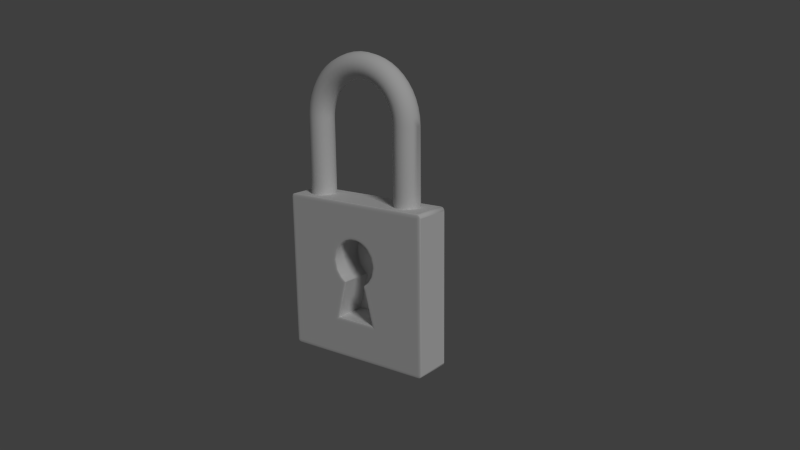 # Source: joelle.blend  (saved by Blender 2.75.0; exported with 4.5.12 LTS)
import bpy
from mathutils import Matrix  # noqa: F401  (used for matrix-valued properties, if any)

bpy.ops.wm.read_factory_settings(use_empty=True)
scene = bpy.context.scene
scene.name = 'Scene'

# ---- collections
col_collection_1 = bpy.data.collections.new('Collection 1'); scene.collection.children.link(col_collection_1)

# ---- materials (node trees are filled in below, after node groups)
mat_material_003 = bpy.data.materials.new('Material.003')
mat_material_003.alpha_threshold = 0.0
mat_material_003.use_transparent_shadow = False
mat_material_003.roughness = 0.5
mat_material_003.specular_intensity = 0.0
mat_material_002 = bpy.data.materials.new('Material.002')
mat_material_002.alpha_threshold = 0.0
mat_material_002.use_transparent_shadow = False
mat_material_002.roughness = 0.5

# ---- material node trees

# ---- world
world_world_001 = bpy.data.worlds.new('World.001'); scene.world = world_world_001
world_world_001.use_sun_shadow = False
world_world_001.sun_shadow_jitter_overblur = 0.0
world_world_001.cycles.sampling_method = 'MANUAL'
world_world_001.cycles.sample_map_resolution = 256

# ---- cameras
cam_camera = bpy.data.cameras.new('Camera')
cam_camera.clip_end = 100.0
cam_camera.lens = 35.0
cam_camera.sensor_width = 32.0
cam_camera.sensor_height = 18.0
cam_camera.ortho_scale = 7.314
cam_camera.dof.focus_distance = 0.0
cam_camera.dof.aperture_fstop = 128.0

# ---- lights
light_sun = bpy.data.lights.new('Sun', 'SUN')
light_sun.transmission_factor = 0.0
light_sun.angle = 0.1993
light_sun.energy = 1.0
light_sun.shadow_buffer_clip_start = 0.5
light_sun.shadow_soft_size = 0.1
light_sun.shadow_cascade_max_distance = 1000.0
light_sun.cycles.use_multiple_importance_sampling = False

# ---- meshes
me_torus = bpy.data.meshes.new('Torus')
me_torus.from_pydata([(1.25, 0.0, 0.0), (1.217, 0.0, 0.125), (1.125, 0.0, 0.2165), (1.0, 0.0, 0.25), (0.875, 0.0, 0.2165), (0.7835, 0.0, 0.125), (0.75, 0.0, 3.062e-17), (0.7835, 0.0, -0.125), (0.875, 0.0, -0.2165), (1.0, 0.0, -0.25), (1.125, 0.0, -0.2165), (1.217, 0.0, -0.125), (1.239, 0.1632, 0.0), (1.206, 0.1588, 0.125), (1.115, 0.1468, 0.2165), (0.9914, 0.1305, 0.25), (0.8675, 0.1142, 0.2165), (0.7768, 0.1023, 0.125), (0.7436, 0.09789, 3.062e-17), (0.7768, 0.1023, -0.125), (0.8675, 0.1142, -0.2165), (0.9914, 0.1305, -0.25), (1.115, 0.1468, -0.2165), (1.206, 0.1588, -0.125), (1.207, 0.3235, 0.0), (1.175, 0.3149, 0.125), (1.087, 0.2912, 0.2165), (0.9659, 0.2588, 0.25), (0.8452, 0.2265, 0.2165), (0.7568, 0.2028, 0.125), (0.7244, 0.1941, 3.062e-17), (0.7568, 0.2028, -0.125), (0.8452, 0.2265, -0.2165), (0.9659, 0.2588, -0.25), (1.087, 0.2912, -0.2165), (1.175, 0.3149, -0.125), (1.155, 0.4784, 0.0), (1.124, 0.4655, 0.125), (1.039, 0.4305, 0.2165), (0.9239, 0.3827, 0.25), (0.8084, 0.3348, 0.2165), (0.7239, 0.2998, 0.125), (0.6929, 0.287, 3.062e-17), (0.7239, 0.2998, -0.125), (0.8084, 0.3348, -0.2165), (0.9239, 0.3827, -0.25), (1.039, 0.4305, -0.2165), (1.124, 0.4655, -0.125), (1.083, 0.625, 0.0), (1.054, 0.6083, 0.125), (0.9743, 0.5625, 0.2165), (0.866, 0.5, 0.25), (0.7578, 0.4375, 0.2165), (0.6785, 0.3917, 0.125), (0.6495, 0.375, 3.062e-17), (0.6785, 0.3917, -0.125), (0.7578, 0.4375, -0.2165), (0.866, 0.5, -0.25), (0.9743, 0.5625, -0.2165), (1.054, 0.6083, -0.125), (0.9917, 0.761, 0.0), (0.9651, 0.7406, 0.125), (0.8925, 0.6849, 0.2165), (0.7934, 0.6088, 0.25), (0.6942, 0.5327, 0.2165), (0.6216, 0.477, 0.125), (0.595, 0.4566, 3.062e-17), (0.6216, 0.477, -0.125), (0.6942, 0.5327, -0.2165), (0.7934, 0.6088, -0.25), (0.8925, 0.6849, -0.2165), (0.9651, 0.7406, -0.125), (0.8839, 0.8839, 0.0), (0.8602, 0.8602, 0.125), (0.7955, 0.7955, 0.2165), (0.7071, 0.7071, 0.25), (0.6187, 0.6187, 0.2165), (0.554, 0.554, 0.125), (0.5303, 0.5303, 3.062e-17), (0.554, 0.554, -0.125), (0.6187, 0.6187, -0.2165), (0.7071, 0.7071, -0.25), (0.7955, 0.7955, -0.2165), (0.8602, 0.8602, -0.125), (0.761, 0.9917, 0.0), (0.7406, 0.9651, 0.125), (0.6849, 0.8925, 0.2165), (0.6088, 0.7934, 0.25), (0.5327, 0.6942, 0.2165), (0.477, 0.6216, 0.125), (0.4566, 0.595, 3.062e-17), (0.477, 0.6216, -0.125), (0.5327, 0.6942, -0.2165), (0.6088, 0.7934, -0.25), (0.6849, 0.8925, -0.2165), (0.7406, 0.9651, -0.125), (0.625, 1.083, 0.0), (0.6083, 1.054, 0.125), (0.5625, 0.9743, 0.2165), (0.5, 0.866, 0.25), (0.4375, 0.7578, 0.2165), (0.3917, 0.6785, 0.125), (0.375, 0.6495, 3.062e-17), (0.3917, 0.6785, -0.125), (0.4375, 0.7578, -0.2165), (0.5, 0.866, -0.25), (0.5625, 0.9743, -0.2165), (0.6083, 1.054, -0.125), (0.4784, 1.155, 0.0), (0.4655, 1.124, 0.125), (0.4305, 1.039, 0.2165), (0.3827, 0.9239, 0.25), (0.3348, 0.8084, 0.2165), (0.2998, 0.7239, 0.125), (0.287, 0.6929, 3.062e-17), (0.2998, 0.7239, -0.125), (0.3348, 0.8084, -0.2165), (0.3827, 0.9239, -0.25), (0.4305, 1.039, -0.2165), (0.4655, 1.124, -0.125), (0.3235, 1.207, 0.0), (0.3149, 1.175, 0.125), (0.2912, 1.087, 0.2165), (0.2588, 0.9659, 0.25), (0.2265, 0.8452, 0.2165), (0.2028, 0.7568, 0.125), (0.1941, 0.7244, 3.062e-17), (0.2028, 0.7568, -0.125), (0.2265, 0.8452, -0.2165), (0.2588, 0.9659, -0.25), (0.2912, 1.087, -0.2165), (0.3149, 1.175, -0.125), (0.1632, 1.239, 0.0), (0.1588, 1.206, 0.125), (0.1468, 1.115, 0.2165), (0.1305, 0.9914, 0.25), (0.1142, 0.8675, 0.2165), (0.1023, 0.7768, 0.125), (0.09789, 0.7436, 3.062e-17), (0.1023, 0.7768, -0.125), (0.1142, 0.8675, -0.2165), (0.1305, 0.9914, -0.25), (0.1468, 1.115, -0.2165), (0.1588, 1.206, -0.125), (5.96e-08, 1.25, 0.0), (1.192e-07, 1.217, 0.125), (1.192e-07, 1.125, 0.2165), (8.941e-08, 1.0, 0.25), (8.941e-08, 0.875, 0.2165), (5.96e-08, 0.7835, 0.125), (8.941e-08, 0.75, 3.062e-17), (5.96e-08, 0.7835, -0.125), (8.941e-08, 0.875, -0.2165), (8.941e-08, 1.0, -0.25), (1.192e-07, 1.125, -0.2165), (1.192e-07, 1.217, -0.125), (-0.1632, 1.239, 0.0), (-0.1588, 1.206, 0.125), (-0.1468, 1.115, 0.2165), (-0.1305, 0.9914, 0.25), (-0.1142, 0.8675, 0.2165), (-0.1023, 0.7768, 0.125), (-0.09789, 0.7436, 3.062e-17), (-0.1023, 0.7768, -0.125), (-0.1142, 0.8675, -0.2165), (-0.1305, 0.9914, -0.25), (-0.1468, 1.115, -0.2165), (-0.1588, 1.206, -0.125), (-0.3235, 1.207, 0.0), (-0.3149, 1.175, 0.125), (-0.2912, 1.087, 0.2165), (-0.2588, 0.9659, 0.25), (-0.2265, 0.8452, 0.2165), (-0.2028, 0.7568, 0.125), (-0.1941, 0.7244, 3.062e-17), (-0.2028, 0.7568, -0.125), (-0.2265, 0.8452, -0.2165), (-0.2588, 0.9659, -0.25), (-0.2912, 1.087, -0.2165), (-0.3149, 1.175, -0.125), (-0.4784, 1.155, 0.0), (-0.4655, 1.124, 0.125), (-0.4305, 1.039, 0.2165), (-0.3827, 0.9239, 0.25), (-0.3348, 0.8084, 0.2165), (-0.2998, 0.7239, 0.125), (-0.287, 0.6929, 3.062e-17), (-0.2998, 0.7239, -0.125), (-0.3348, 0.8084, -0.2165), (-0.3827, 0.9239, -0.25), (-0.4305, 1.039, -0.2165), (-0.4655, 1.124, -0.125), (-0.625, 1.083, 0.0), (-0.6083, 1.054, 0.125), (-0.5625, 0.9743, 0.2165), (-0.5, 0.866, 0.25), (-0.4375, 0.7578, 0.2165), (-0.3917, 0.6785, 0.125), (-0.375, 0.6495, 3.062e-17), (-0.3917, 0.6785, -0.125), (-0.4375, 0.7578, -0.2165), (-0.5, 0.866, -0.25), (-0.5625, 0.9743, -0.2165), (-0.6083, 1.054, -0.125), (-0.761, 0.9917, 0.0), (-0.7406, 0.9651, 0.125), (-0.6849, 0.8925, 0.2165), (-0.6088, 0.7934, 0.25), (-0.5327, 0.6942, 0.2165), (-0.477, 0.6216, 0.125), (-0.4566, 0.595, 3.062e-17), (-0.477, 0.6216, -0.125), (-0.5327, 0.6942, -0.2165), (-0.6088, 0.7934, -0.25), (-0.6849, 0.8925, -0.2165), (-0.7406, 0.9651, -0.125), (-0.8839, 0.8839, 0.0), (-0.8602, 0.8602, 0.125), (-0.7955, 0.7955, 0.2165), (-0.7071, 0.7071, 0.25), (-0.6187, 0.6187, 0.2165), (-0.554, 0.554, 0.125), (-0.5303, 0.5303, 3.062e-17), (-0.554, 0.554, -0.125), (-0.6187, 0.6187, -0.2165), (-0.7071, 0.7071, -0.25), (-0.7955, 0.7955, -0.2165), (-0.8602, 0.8602, -0.125), (-0.9917, 0.761, 0.0), (-0.9651, 0.7406, 0.125), (-0.8925, 0.6849, 0.2165), (-0.7934, 0.6088, 0.25), (-0.6942, 0.5327, 0.2165), (-0.6216, 0.477, 0.125), (-0.595, 0.4566, 3.062e-17), (-0.6216, 0.477, -0.125), (-0.6942, 0.5327, -0.2165), (-0.7934, 0.6088, -0.25), (-0.8925, 0.6849, -0.2165), (-0.9651, 0.7406, -0.125), (-1.083, 0.625, 0.0), (-1.054, 0.6083, 0.125), (-0.9743, 0.5625, 0.2165), (-0.866, 0.5, 0.25), (-0.7578, 0.4375, 0.2165), (-0.6785, 0.3917, 0.125), (-0.6495, 0.375, 3.062e-17), (-0.6785, 0.3917, -0.125), (-0.7578, 0.4375, -0.2165), (-0.866, 0.5, -0.25), (-0.9743, 0.5625, -0.2165), (-1.054, 0.6083, -0.125), (-1.155, 0.4784, 0.0), (-1.124, 0.4655, 0.125), (-1.039, 0.4305, 0.2165), (-0.9239, 0.3827, 0.25), (-0.8084, 0.3348, 0.2165), (-0.7239, 0.2998, 0.125), (-0.6929, 0.287, 3.062e-17), (-0.7239, 0.2998, -0.125), (-0.8084, 0.3348, -0.2165), (-0.9239, 0.3827, -0.25), (-1.039, 0.4305, -0.2165), (-1.124, 0.4655, -0.125), (-1.207, 0.3235, 0.0), (-1.175, 0.3149, 0.125), (-1.087, 0.2912, 0.2165), (-0.9659, 0.2588, 0.25), (-0.8452, 0.2265, 0.2165), (-0.7568, 0.2028, 0.125), (-0.7244, 0.1941, 3.062e-17), (-0.7568, 0.2028, -0.125), (-0.8452, 0.2265, -0.2165), (-0.9659, 0.2588, -0.25), (-1.087, 0.2912, -0.2165), (-1.175, 0.3149, -0.125), (-1.239, 0.1632, 0.0), (-1.206, 0.1588, 0.125), (-1.115, 0.1468, 0.2165), (-0.9914, 0.1305, 0.25), (-0.8675, 0.1142, 0.2165), (-0.7768, 0.1023, 0.125), (-0.7436, 0.09789, 3.062e-17), (-0.7768, 0.1023, -0.125), (-0.8675, 0.1142, -0.2165), (-0.9914, 0.1305, -0.25), (-1.115, 0.1468, -0.2165), (-1.206, 0.1588, -0.125), (-1.25, 1.093e-07, 0.0), (-1.217, 1.064e-07, 0.125), (-1.125, 9.835e-08, 0.2165), (-1.0, 8.742e-08, 0.25), (-0.875, 7.649e-08, 0.2165), (-0.7835, 6.85e-08, 0.125), (-0.75, 6.557e-08, 3.062e-17), (-0.7835, 6.85e-08, -0.125), (-0.875, 7.649e-08, -0.2165), (-1.0, 8.742e-08, -0.25), (-1.125, 9.835e-08, -0.2165), (-1.217, 1.064e-07, -0.125), (1.25, -1.888, 8.252e-08), (1.217, -1.888, 0.125), (1.125, -1.888, 0.2165), (1.0, -1.888, 0.25), (0.875, -1.888, 0.2165), (0.7835, -1.888, 0.125), (0.75, -1.888, 8.252e-08), (0.7835, -1.888, -0.125), (0.875, -1.888, -0.2165), (1.0, -1.888, -0.25), (1.125, -1.888, -0.2165), (1.217, -1.888, -0.125), (-1.239, -1.725, 8.252e-08), (-1.25, -1.888, 8.252e-08), (-1.217, -1.888, 0.125), (-1.125, -1.888, 0.2165), (-1.0, -1.888, 0.25), (-0.875, -1.888, 0.2165), (-0.7835, -1.888, 0.125), (-0.75, -1.888, 8.252e-08), (-0.7835, -1.888, -0.125), (-0.875, -1.888, -0.2165), (-1.0, -1.888, -0.25), (-1.125, -1.888, -0.2165), (-1.217, -1.888, -0.125)], [], [(0, 12, 13, 1), (1, 13, 14, 2), (2, 14, 15, 3), (3, 15, 16, 4), (4, 16, 17, 5), (5, 17, 18, 6), (6, 18, 19, 7), (7, 19, 20, 8), (8, 20, 21, 9), (9, 21, 22, 10), (10, 22, 23, 11), (0, 11, 23, 12), (12, 24, 25, 13), (13, 25, 26, 14), (14, 26, 27, 15), (15, 27, 28, 16), (16, 28, 29, 17), (17, 29, 30, 18), (18, 30, 31, 19), (19, 31, 32, 20), (20, 32, 33, 21), (21, 33, 34, 22), (22, 34, 35, 23), (23, 35, 24, 12), (24, 36, 37, 25), (25, 37, 38, 26), (26, 38, 39, 27), (27, 39, 40, 28), (28, 40, 41, 29), (29, 41, 42, 30), (30, 42, 43, 31), (31, 43, 44, 32), (32, 44, 45, 33), (33, 45, 46, 34), (34, 46, 47, 35), (35, 47, 36, 24), (36, 48, 49, 37), (37, 49, 50, 38), (38, 50, 51, 39), (39, 51, 52, 40), (40, 52, 53, 41), (41, 53, 54, 42), (42, 54, 55, 43), (43, 55, 56, 44), (44, 56, 57, 45), (45, 57, 58, 46), (46, 58, 59, 47), (47, 59, 48, 36), (48, 60, 61, 49), (49, 61, 62, 50), (50, 62, 63, 51), (51, 63, 64, 52), (52, 64, 65, 53), (53, 65, 66, 54), (54, 66, 67, 55), (55, 67, 68, 56), (56, 68, 69, 57), (57, 69, 70, 58), (58, 70, 71, 59), (59, 71, 60, 48), (60, 72, 73, 61), (61, 73, 74, 62), (62, 74, 75, 63), (63, 75, 76, 64), (64, 76, 77, 65), (65, 77, 78, 66), (66, 78, 79, 67), (67, 79, 80, 68), (68, 80, 81, 69), (69, 81, 82, 70), (70, 82, 83, 71), (71, 83, 72, 60), (72, 84, 85, 73), (73, 85, 86, 74), (74, 86, 87, 75), (75, 87, 88, 76), (76, 88, 89, 77), (77, 89, 90, 78), (78, 90, 91, 79), (79, 91, 92, 80), (80, 92, 93, 81), (81, 93, 94, 82), (82, 94, 95, 83), (83, 95, 84, 72), (84, 96, 97, 85), (85, 97, 98, 86), (86, 98, 99, 87), (87, 99, 100, 88), (88, 100, 101, 89), (89, 101, 102, 90), (90, 102, 103, 91), (91, 103, 104, 92), (92, 104, 105, 93), (93, 105, 106, 94), (94, 106, 107, 95), (95, 107, 96, 84), (96, 108, 109, 97), (97, 109, 110, 98), (98, 110, 111, 99), (99, 111, 112, 100), (100, 112, 113, 101), (101, 113, 114, 102), (102, 114, 115, 103), (103, 115, 116, 104), (104, 116, 117, 105), (105, 117, 118, 106), (106, 118, 119, 107), (107, 119, 108, 96), (108, 120, 121, 109), (109, 121, 122, 110), (110, 122, 123, 111), (111, 123, 124, 112), (112, 124, 125, 113), (113, 125, 126, 114), (114, 126, 127, 115), (115, 127, 128, 116), (116, 128, 129, 117), (117, 129, 130, 118), (118, 130, 131, 119), (119, 131, 120, 108), (120, 132, 133, 121), (121, 133, 134, 122), (122, 134, 135, 123), (123, 135, 136, 124), (124, 136, 137, 125), (125, 137, 138, 126), (126, 138, 139, 127), (127, 139, 140, 128), (128, 140, 141, 129), (129, 141, 142, 130), (130, 142, 143, 131), (131, 143, 132, 120), (132, 144, 145, 133), (133, 145, 146, 134), (134, 146, 147, 135), (135, 147, 148, 136), (136, 148, 149, 137), (137, 149, 150, 138), (138, 150, 151, 139), (139, 151, 152, 140), (140, 152, 153, 141), (141, 153, 154, 142), (142, 154, 155, 143), (143, 155, 144, 132), (144, 156, 157, 145), (145, 157, 158, 146), (146, 158, 159, 147), (147, 159, 160, 148), (148, 160, 161, 149), (149, 161, 162, 150), (150, 162, 163, 151), (151, 163, 164, 152), (152, 164, 165, 153), (153, 165, 166, 154), (154, 166, 167, 155), (155, 167, 156, 144), (156, 168, 169, 157), (157, 169, 170, 158), (158, 170, 171, 159), (159, 171, 172, 160), (160, 172, 173, 161), (161, 173, 174, 162), (162, 174, 175, 163), (163, 175, 176, 164), (164, 176, 177, 165), (165, 177, 178, 166), (166, 178, 179, 167), (167, 179, 168, 156), (168, 180, 181, 169), (169, 181, 182, 170), (170, 182, 183, 171), (171, 183, 184, 172), (172, 184, 185, 173), (173, 185, 186, 174), (174, 186, 187, 175), (175, 187, 188, 176), (176, 188, 189, 177), (177, 189, 190, 178), (178, 190, 191, 179), (179, 191, 180, 168), (180, 192, 193, 181), (181, 193, 194, 182), (182, 194, 195, 183), (183, 195, 196, 184), (184, 196, 197, 185), (185, 197, 198, 186), (186, 198, 199, 187), (187, 199, 200, 188), (188, 200, 201, 189), (189, 201, 202, 190), (190, 202, 203, 191), (191, 203, 192, 180), (192, 204, 205, 193), (193, 205, 206, 194), (194, 206, 207, 195), (195, 207, 208, 196), (196, 208, 209, 197), (197, 209, 210, 198), (198, 210, 211, 199), (199, 211, 212, 200), (200, 212, 213, 201), (201, 213, 214, 202), (202, 214, 215, 203), (203, 215, 204, 192), (204, 216, 217, 205), (205, 217, 218, 206), (206, 218, 219, 207), (207, 219, 220, 208), (208, 220, 221, 209), (209, 221, 222, 210), (210, 222, 223, 211), (211, 223, 224, 212), (212, 224, 225, 213), (213, 225, 226, 214), (214, 226, 227, 215), (215, 227, 216, 204), (216, 228, 229, 217), (217, 229, 230, 218), (218, 230, 231, 219), (219, 231, 232, 220), (220, 232, 233, 221), (221, 233, 234, 222), (222, 234, 235, 223), (223, 235, 236, 224), (224, 236, 237, 225), (225, 237, 238, 226), (226, 238, 239, 227), (227, 239, 228, 216), (228, 240, 241, 229), (229, 241, 242, 230), (230, 242, 243, 231), (231, 243, 244, 232), (232, 244, 245, 233), (233, 245, 246, 234), (234, 246, 247, 235), (235, 247, 248, 236), (236, 248, 249, 237), (237, 249, 250, 238), (238, 250, 251, 239), (239, 251, 240, 228), (240, 252, 253, 241), (241, 253, 254, 242), (242, 254, 255, 243), (243, 255, 256, 244), (244, 256, 257, 245), (245, 257, 258, 246), (246, 258, 259, 247), (247, 259, 260, 248), (248, 260, 261, 249), (249, 261, 262, 250), (250, 262, 263, 251), (251, 263, 252, 240), (252, 264, 265, 253), (253, 265, 266, 254), (254, 266, 267, 255), (255, 267, 268, 256), (256, 268, 269, 257), (257, 269, 270, 258), (258, 270, 271, 259), (259, 271, 272, 260), (260, 272, 273, 261), (261, 273, 274, 262), (262, 274, 275, 263), (263, 275, 264, 252), (264, 276, 277, 265), (265, 277, 278, 266), (266, 278, 279, 267), (267, 279, 280, 268), (268, 280, 281, 269), (269, 281, 282, 270), (270, 282, 283, 271), (271, 283, 284, 272), (272, 284, 285, 273), (273, 285, 286, 274), (274, 286, 287, 275), (275, 287, 276, 264), (276, 288, 289, 277), (277, 289, 290, 278), (278, 290, 291, 279), (279, 291, 292, 280), (280, 292, 293, 281), (281, 293, 294, 282), (282, 294, 295, 283), (283, 295, 296, 284), (284, 296, 297, 285), (285, 297, 298, 286), (286, 298, 299, 287), (287, 299, 288, 276), (10, 11, 311, 310), (293, 292, 317, 318), (295, 294, 319, 320), (3, 4, 304, 303), (291, 290, 315, 316), (8, 9, 309, 308), (0, 1, 301, 300), (294, 293, 318, 319), (296, 295, 320, 321), (11, 0, 300, 311), (290, 289, 314, 315), (1, 2, 302, 301), (7, 8, 308, 307), (289, 288, 313, 314), (299, 298, 323, 324), (298, 297, 322, 323), (9, 10, 310, 309), (297, 296, 321, 322), (288, 299, 324, 313), (6, 7, 307, 306), (292, 291, 316, 317), (4, 5, 305, 304), (276, 288, 313, 312), (2, 3, 303, 302), (5, 6, 306, 305)])
me_torus.polygons.foreach_set('use_smooth', [True] * 313)
me_torus.materials.append(mat_material_003)
me_torus.use_remesh_preserve_volume = False
me_torus.use_remesh_preserve_attributes = False
me_torus.use_mirror_vertex_groups = False
me_torus.update()
me_cube = bpy.data.meshes.new('Cube')
me_cube.from_pydata([(0.03974, 0.7144, -0.04345), (-2.751e-07, 0.7144, -0.04613), (-4.163e-07, 0.7144, 0.5461), (-0.2037, 0.7144, 0.03509), (-0.2176, 0.7144, 0.04915), (-1.341e-07, 0.7144, -0.5), (0.03974, 0.7144, 0.5435), (0.2689, 0.7144, 0.1259), (0.2176, 0.7144, 0.04915), (0.2709, 0.7144, -0.5), (-0.2709, 0.7144, -0.5), (-0.2037, 0.7144, 0.4649), (-0.2176, 0.7144, 0.4509), (-0.2689, 0.7144, 0.1259), (0.166, 0.7144, 0.4952), (0.1411, 0.7144, 0.5104), (-0.1115, 0.7144, 0.5244), (-0.1411, 0.7144, 0.5104), (0.1115, 0.7144, 0.5244), (0.07742, 0.7144, 0.5358), (-0.166, 0.7144, 0.4952), (-0.1867, 0.7144, 0.4798), (0.2037, 0.7144, 0.4649), (0.1867, 0.7144, 0.4798), (-0.03974, 0.7144, 0.5435), (-0.07742, 0.7144, 0.5358), (0.2176, 0.7144, 0.4509), (-0.2689, 0.7144, 0.3741), (-0.2961, 0.7144, 0.25), (0.2689, 0.7144, 0.3741), (0.2961, 0.7144, 0.25), (0.166, 0.7144, 0.004794), (0.1411, 0.7144, -0.01038), (-0.1115, 0.7144, -0.02435), (-0.1411, 0.7144, -0.01038), (0.1115, 0.7144, -0.02435), (0.07742, 0.7144, -0.03583), (-0.166, 0.7144, 0.004794), (-0.1867, 0.7144, 0.02017), (0.2037, 0.7144, 0.03509), (0.1867, 0.7144, 0.02017), (-0.03974, 0.7144, -0.04345), (-0.07742, 0.7144, -0.03583), (-0.2176, -0.9658, 0.04915), (-0.2442, -1.0, 0.02747), (-0.2212, -0.9829, 0.04624), (-0.2309, -0.9954, 0.03831), (0.2176, -0.9658, 0.04915), (0.2442, -1.0, 0.02747), (0.2212, -0.9829, 0.04624), (0.2309, -0.9954, 0.03831), (-1.487e-07, -0.9658, -0.5), (-1.388e-07, -1.0, -0.5342), (-1.475e-07, -0.9829, -0.5046), (-1.439e-07, -0.9954, -0.5171), (-4.392e-07, -1.0, 0.5804), (-4.309e-07, -0.9658, 0.5461), (-4.352e-07, -0.9954, 0.5632), (-4.321e-07, -0.9829, 0.5507), (0.2176, -0.9658, 0.4509), (0.2442, -1.0, 0.4725), (0.2212, -0.9829, 0.4538), (0.2309, -0.9954, 0.4617), (0.3152, -1.0, -0.5342), (0.2709, -0.9658, -0.5), (0.2931, -0.9954, -0.5171), (0.2768, -0.9829, -0.5046), (-0.2709, -0.9658, -0.5), (-0.3152, -1.0, -0.5342), (-0.2768, -0.9829, -0.5046), (-0.2931, -0.9954, -0.5171), (-0.2442, -1.0, 0.4725), (-0.2176, -0.9658, 0.4509), (-0.2309, -0.9954, 0.4617), (-0.2212, -0.9829, 0.4538), (0.1573, -1.0, 0.5405), (0.1411, -0.9658, 0.5104), (0.1492, -0.9954, 0.5254), (0.1432, -0.9829, 0.5144), (-0.1573, -1.0, 0.5405), (-0.1411, -0.9658, 0.5104), (-0.1492, -0.9954, 0.5254), (-0.1432, -0.9829, 0.5144), (0.0863, -1.0, 0.5689), (0.07742, -0.9658, 0.5358), (0.08186, -0.9954, 0.5524), (0.07861, -0.9829, 0.5403), (-0.2082, -1.0, 0.5064), (-0.1867, -0.9658, 0.4798), (-0.1975, -0.9954, 0.4931), (-0.1896, -0.9829, 0.4834), (0.2082, -1.0, 0.5064), (0.1867, -0.9658, 0.4798), (0.1975, -0.9954, 0.4931), (0.1896, -0.9829, 0.4834), (-0.0863, -1.0, 0.5689), (-0.07742, -0.9658, 0.5358), (-0.08186, -0.9954, 0.5524), (-0.07861, -0.9829, 0.5403), (0.03974, -0.9658, 0.5435), (0.0443, -1.0, 0.5774), (0.04035, -0.9829, 0.548), (0.04202, -0.9954, 0.5604), (-0.2037, -0.9658, 0.4649), (-0.2272, -1.0, 0.4898), (-0.2069, -0.9829, 0.4682), (-0.2155, -0.9954, 0.4773), (0.1851, -1.0, 0.5236), (0.166, -0.9658, 0.4952), (0.1756, -0.9954, 0.5094), (0.1686, -0.9829, 0.499), (-0.1115, -0.9658, 0.5244), (-0.1243, -1.0, 0.5561), (-0.1132, -0.9829, 0.5286), (-0.1179, -0.9954, 0.5402), (0.1115, -0.9658, 0.5244), (0.1243, -1.0, 0.5561), (0.1132, -0.9829, 0.5286), (0.1179, -0.9954, 0.5402), (-0.166, -0.9658, 0.4952), (-0.1851, -1.0, 0.5236), (-0.1686, -0.9829, 0.499), (-0.1756, -0.9954, 0.5094), (0.2037, -0.9658, 0.4649), (0.2272, -1.0, 0.4898), (0.2069, -0.9829, 0.4682), (0.2155, -0.9954, 0.4773), (-0.03974, -0.9658, 0.5435), (-0.0443, -1.0, 0.5774), (-0.04035, -0.9829, 0.548), (-0.04202, -0.9954, 0.5604), (-0.3311, -1.0, 0.25), (-0.2961, -0.9658, 0.25), (-0.3136, -0.9954, 0.25), (-0.3008, -0.9829, 0.25), (-0.2689, -0.9658, 0.1259), (-0.3009, -1.0, 0.1123), (-0.2732, -0.9829, 0.1241), (-0.2849, -0.9954, 0.1191), (-0.2689, -0.9658, 0.3741), (-0.3009, -1.0, 0.3877), (-0.2732, -0.9829, 0.3759), (-0.2849, -0.9954, 0.3809), (0.2961, -0.9658, 0.25), (0.3311, -1.0, 0.25), (0.3008, -0.9829, 0.25), (0.3136, -0.9954, 0.25), (0.3009, -1.0, 0.1123), (0.2689, -0.9658, 0.1259), (0.2849, -0.9954, 0.1191), (0.2732, -0.9829, 0.1241), (0.3009, -1.0, 0.3877), (0.2689, -0.9658, 0.3741), (0.2849, -0.9954, 0.3809), (0.2732, -0.9829, 0.3759), (0.1411, -0.9658, -0.01038), (0.1806, -1.0, -0.02632), (0.1464, -0.9829, -0.01252), (0.1608, -0.9954, -0.01835), (-0.1806, -1.0, -0.02632), (-0.1411, -0.9658, -0.01038), (-0.1608, -0.9954, -0.01835), (-0.1464, -0.9829, -0.01252), (-0.2082, -1.0, -0.006412), (-0.1867, -0.9658, 0.02017), (-0.1975, -0.9954, 0.006881), (-0.1896, -0.9829, 0.01661), (0.1867, -0.9658, 0.02017), (0.2082, -1.0, -0.006412), (0.1896, -0.9829, 0.01661), (0.1975, -0.9954, 0.006881), (-0.2272, -1.0, 0.01023), (-0.2037, -0.9658, 0.03509), (-0.2155, -0.9954, 0.02266), (-0.2069, -0.9829, 0.03176), (0.1851, -1.0, -0.02357), (0.166, -0.9658, 0.004794), (0.1756, -0.9954, -0.009389), (0.1686, -0.9829, 0.0009939), (-0.1851, -1.0, -0.02357), (-0.166, -0.9658, 0.004794), (-0.1756, -0.9954, -0.009389), (-0.1686, -0.9829, 0.0009938), (0.2272, -1.0, 0.01023), (0.2037, -0.9658, 0.03509), (0.2155, -0.9954, 0.02266), (0.2069, -0.9829, 0.03176), (1.0, 0.9553, -0.9553), (0.9553, 0.9553, -1.0), (0.9553, 1.0, -0.9553), (0.994, 0.9553, -0.9776), (0.994, 0.9776, -0.9553), (0.9882, 0.9767, -0.9767), (0.9553, 0.9776, -0.994), (0.9776, 0.9553, -0.994), (0.9767, 0.9767, -0.9882), (0.9776, 0.994, -0.9553), (0.9553, 0.994, -0.9776), (0.9767, 0.9882, -0.9767), (1.0, -0.9553, -0.9553), (0.9553, -1.0, -0.9553), (0.9553, -0.9553, -1.0), (0.994, -0.9776, -0.9553), (0.994, -0.9553, -0.9776), (0.9882, -0.9767, -0.9767), (0.9553, -0.994, -0.9776), (0.9776, -0.994, -0.9553), (0.9767, -0.9882, -0.9767), (0.9776, -0.9553, -0.994), (0.9553, -0.9776, -0.994), (0.9767, -0.9767, -0.9882), (-0.9553, -1.0, -0.9553), (-1.0, -0.9553, -0.9553), (-0.9553, -0.9553, -1.0), (-0.9776, -0.994, -0.9553), (-0.9553, -0.994, -0.9776), (-0.9767, -0.9882, -0.9767), (-0.994, -0.9553, -0.9776), (-0.994, -0.9776, -0.9553), (-0.9882, -0.9767, -0.9767), (-0.9553, -0.9776, -0.994), (-0.9776, -0.9553, -0.994), (-0.9767, -0.9767, -0.9882), (-0.9553, 1.0, -0.9553), (-0.9553, 0.9553, -1.0), (-1.0, 0.9553, -0.9553), (-0.9553, 0.994, -0.9776), (-0.9776, 0.994, -0.9553), (-0.9767, 0.9882, -0.9767), (-0.9776, 0.9553, -0.994), (-0.9553, 0.9776, -0.994), (-0.9767, 0.9767, -0.9882), (-0.994, 0.9776, -0.9553), (-0.994, 0.9553, -0.9776), (-0.9882, 0.9767, -0.9767), (0.9553, 1.0, 0.9553), (0.9553, 0.9553, 1.0), (1.0, 0.9553, 0.9553), (0.9553, 0.994, 0.9776), (0.9776, 0.994, 0.9553), (0.9767, 0.9882, 0.9767), (0.9776, 0.9553, 0.994), (0.9553, 0.9776, 0.994), (0.9767, 0.9767, 0.9882), (0.994, 0.9776, 0.9553), (0.994, 0.9553, 0.9776), (0.9882, 0.9767, 0.9767), (0.9553, -1.0, 0.9553), (1.0, -0.9553, 0.9553), (0.9553, -0.9553, 1.0), (0.9776, -0.994, 0.9553), (0.9553, -0.994, 0.9776), (0.9767, -0.9882, 0.9767), (0.994, -0.9553, 0.9776), (0.994, -0.9776, 0.9553), (0.9882, -0.9767, 0.9767), (0.9553, -0.9776, 0.994), (0.9776, -0.9553, 0.994), (0.9767, -0.9767, 0.9882), (-1.0, -0.9553, 0.9553), (-0.9553, -1.0, 0.9553), (-0.9553, -0.9553, 1.0), (-0.994, -0.9776, 0.9553), (-0.994, -0.9553, 0.9776), (-0.9882, -0.9767, 0.9767), (-0.9553, -0.994, 0.9776), (-0.9776, -0.994, 0.9553), (-0.9767, -0.9882, 0.9767), (-0.9776, -0.9553, 0.994), (-0.9553, -0.9776, 0.994), (-0.9767, -0.9767, 0.9882), (-1.0, 0.9553, 0.9553), (-0.9553, 0.9553, 1.0), (-0.9553, 1.0, 0.9553), (-0.994, 0.9553, 0.9776), (-0.994, 0.9776, 0.9553), (-0.9882, 0.9767, 0.9767), (-0.9553, 0.9776, 0.994), (-0.9776, 0.9553, 0.994), (-0.9767, 0.9767, 0.9882), (-0.9776, 0.994, 0.9553), (-0.9553, 0.994, 0.9776), (-0.9767, 0.9882, 0.9767), (-1.332e-08, -1.0, -0.9553), (0.0, -0.9553, -1.0), (-6.66e-09, -0.994, -0.9777), (-1.785e-09, -0.9777, -0.994), (1.0, -0.9553, 1.066e-08), (0.9553, -1.0, 0.001625), (0.994, -0.9777, 0.0002177), (0.9777, -0.994, 0.0008124), (-0.9553, -1.0, 0.001625), (-1.0, -0.9553, -5.328e-09), (-0.9777, -0.994, 0.0008124), (-0.994, -0.9777, 0.0002177), (-5.151e-07, -0.9553, 1.0), (-5.261e-07, -1.0, 0.9553), (-5.244e-07, -0.9777, 0.994), (-5.284e-07, -0.994, 0.9777), (-0.5, -0.9553, -1.0), (-0.4823, -1.0, -0.9553), (-0.4976, -0.9777, -0.994), (-0.4911, -0.994, -0.9777), (0.9553, -1.0, 0.4984), (1.0, -0.9553, 0.5), (0.9777, -0.994, 0.4992), (0.994, -0.9777, 0.4998), (-1.0, -0.9553, 0.5), (-0.9553, -1.0, 0.4984), (-0.994, -0.9777, 0.4998), (-0.9777, -0.994, 0.4992), (-0.4783, -1.0, 0.9553), (-0.5, -0.9553, 1.0), (-0.4892, -0.994, 0.9777), (-0.4971, -0.9777, 0.994), (0.5, -0.9553, -1.0), (0.4823, -1.0, -0.9553), (0.4976, -0.9777, -0.994), (0.4911, -0.994, -0.9777), (0.9553, -1.0, -0.5022), (1.0, -0.9553, -0.5), (0.9777, -0.994, -0.5011), (0.994, -0.9777, -0.5003), (-1.0, -0.9553, -0.5), (-0.9553, -1.0, -0.5022), (-0.994, -0.9777, -0.5003), (-0.9777, -0.994, -0.5011), (0.4783, -1.0, 0.9553), (0.5, -0.9553, 1.0), (0.4892, -0.994, 0.9777), (0.4971, -0.9777, 0.994)], [], [(235, 189, 223, 273), (303, 247, 327, 60), (200, 319, 63, 316), (72, 139, 27, 12), (236, 272, 261, 312, 295, 328, 249), (187, 237, 248, 304, 287, 320, 199), (43, 172, 3, 4), (283, 52, 68, 300), (56, 127, 24, 2), (80, 119, 20, 17), (47, 148, 7, 8), (59, 123, 22, 26), (51, 64, 9, 5), (64, 155, 32, 9), (184, 47, 8, 39), (160, 67, 10, 34), (67, 51, 5, 10), (55, 296, 311, 71, 104, 87, 120, 79, 112, 95, 128), (135, 43, 4, 13), (99, 56, 2, 6), (68, 44, 291, 324), (152, 59, 26, 29), (8, 7, 30, 29, 26, 22, 23, 14, 15, 18, 19, 6, 2, 1, 0, 36, 35, 32, 31, 40, 39), (1, 2, 24, 25, 16, 17, 20, 21, 11, 12, 27, 28, 13, 4, 3, 38, 37, 34, 33, 42, 41), (5, 9, 32, 35, 36, 0, 1), (5, 1, 41, 42, 33, 34, 10), (164, 180, 37, 38), (143, 152, 29, 30), (84, 99, 6, 19), (288, 303, 60, 151, 144, 147, 48), (139, 132, 28, 27), (88, 103, 11, 21), (103, 72, 12, 11), (92, 108, 14, 23), (148, 143, 30, 7), (96, 111, 16, 25), (172, 164, 38, 3), (155, 176, 31, 32), (132, 135, 13, 28), (63, 48, 183, 168, 175, 156), (300, 68, 324, 211), (115, 84, 19, 18), (60, 327, 296, 55, 100, 83, 116, 75, 107, 91, 124), (180, 160, 34, 37), (68, 159, 179, 163, 171, 44), (119, 88, 21, 20), (212, 323, 292, 307, 259, 271, 225), (123, 92, 23, 22), (316, 63, 52, 283), (127, 96, 25, 24), (167, 184, 39, 40), (108, 76, 15, 14), (76, 115, 18, 15), (176, 167, 40, 31), (71, 311, 260, 308), (111, 80, 17, 16), (319, 288, 48, 63), (172, 43, 45, 174), (174, 45, 46, 173), (173, 46, 44, 171), (100, 55, 57, 102), (102, 57, 58, 101), (101, 58, 56, 99), (148, 47, 49, 150), (150, 49, 50, 149), (149, 50, 48, 147), (64, 51, 53, 66), (66, 53, 54, 65), (65, 54, 52, 63), (51, 67, 69, 53), (53, 69, 70, 54), (54, 70, 68, 52), (104, 71, 73, 106), (106, 73, 74, 105), (105, 74, 72, 103), (136, 44, 46, 138), (138, 46, 45, 137), (137, 45, 43, 135), (107, 75, 77, 109), (109, 77, 78, 110), (110, 78, 76, 108), (112, 79, 81, 114), (114, 81, 82, 113), (113, 82, 80, 111), (116, 83, 85, 118), (118, 85, 86, 117), (117, 86, 84, 115), (120, 87, 89, 122), (122, 89, 90, 121), (121, 90, 88, 119), (124, 91, 93, 126), (126, 93, 94, 125), (125, 94, 92, 123), (128, 95, 97, 130), (130, 97, 98, 129), (129, 98, 96, 127), (83, 100, 102, 85), (85, 102, 101, 86), (86, 101, 99, 84), (87, 104, 106, 89), (89, 106, 105, 90), (90, 105, 103, 88), (91, 107, 109, 93), (93, 109, 110, 94), (94, 110, 108, 92), (95, 112, 114, 97), (97, 114, 113, 98), (98, 113, 111, 96), (75, 116, 118, 77), (77, 118, 117, 78), (78, 117, 115, 76), (79, 120, 122, 81), (81, 122, 121, 82), (82, 121, 119, 80), (60, 124, 126, 62), (62, 126, 125, 61), (61, 125, 123, 59), (55, 128, 130, 57), (57, 130, 129, 58), (58, 129, 127, 56), (140, 131, 133, 142), (142, 133, 134, 141), (141, 134, 132, 139), (131, 136, 138, 133), (133, 138, 137, 134), (134, 137, 135, 132), (71, 140, 142, 73), (73, 142, 141, 74), (74, 141, 139, 72), (152, 143, 145, 154), (154, 145, 146, 153), (153, 146, 144, 151), (143, 148, 150, 145), (145, 150, 149, 146), (146, 149, 147, 144), (59, 152, 154, 61), (61, 154, 153, 62), (62, 153, 151, 60), (176, 155, 157, 178), (178, 157, 158, 177), (177, 158, 156, 175), (180, 164, 166, 182), (182, 166, 165, 181), (181, 165, 163, 179), (184, 167, 169, 186), (186, 169, 170, 185), (185, 170, 168, 183), (164, 172, 174, 166), (166, 174, 173, 165), (165, 173, 171, 163), (167, 176, 178, 169), (169, 178, 177, 170), (170, 177, 175, 168), (160, 180, 182, 162), (162, 182, 181, 161), (161, 181, 179, 159), (47, 184, 186, 49), (49, 186, 185, 50), (50, 185, 183, 48), (63, 156, 158, 65), (65, 158, 157, 66), (66, 157, 155, 64), (159, 68, 70, 161), (161, 70, 69, 162), (162, 69, 67, 160), (44, 136, 131, 140, 71, 308, 291), (187, 190, 192, 191), (190, 194, 195, 192), (188, 193, 195, 194), (193, 197, 198, 195), (189, 196, 198, 197), (196, 191, 192, 198), (192, 195, 198), (199, 202, 204, 203), (202, 206, 207, 204), (200, 205, 207, 206), (205, 209, 210, 207), (201, 208, 210, 209), (208, 203, 204, 210), (204, 207, 210), (211, 214, 216, 215), (214, 218, 219, 216), (212, 217, 219, 218), (217, 221, 222, 219), (213, 220, 222, 221), (220, 215, 216, 222), (216, 219, 222), (223, 226, 228, 227), (226, 230, 231, 228), (224, 229, 231, 230), (229, 233, 234, 231), (225, 232, 234, 233), (232, 227, 228, 234), (228, 231, 234), (235, 238, 240, 239), (238, 242, 243, 240), (236, 241, 243, 242), (241, 245, 246, 243), (237, 244, 246, 245), (244, 239, 240, 246), (240, 243, 246), (247, 250, 252, 251), (250, 254, 255, 252), (248, 253, 255, 254), (253, 257, 258, 255), (249, 256, 258, 257), (256, 251, 252, 258), (252, 255, 258), (259, 262, 264, 263), (262, 266, 267, 264), (260, 265, 267, 266), (265, 269, 270, 267), (261, 268, 270, 269), (268, 263, 264, 270), (264, 267, 270), (271, 274, 276, 275), (274, 278, 279, 276), (272, 277, 279, 278), (277, 281, 282, 279), (273, 280, 282, 281), (280, 275, 276, 282), (276, 279, 282), (187, 199, 203, 190), (190, 203, 208, 194), (194, 208, 201, 188), (188, 224, 230, 193), (193, 230, 226, 197), (197, 226, 223, 189), (189, 235, 239, 196), (196, 239, 244, 191), (191, 244, 237, 187), (300, 211, 215, 302), (302, 215, 220, 301), (301, 220, 213, 299), (304, 248, 254, 306), (306, 254, 250, 305), (305, 250, 247, 303), (212, 225, 233, 217), (217, 233, 229, 221), (221, 229, 224, 213), (308, 260, 266, 310), (310, 266, 262, 309), (309, 262, 259, 307), (225, 271, 275, 232), (232, 275, 280, 227), (227, 280, 273, 223), (236, 249, 257, 241), (241, 257, 253, 245), (245, 253, 248, 237), (235, 273, 281, 238), (238, 281, 277, 242), (242, 277, 272, 236), (312, 261, 269, 314), (314, 269, 265, 313), (313, 265, 260, 311), (261, 272, 278, 268), (268, 278, 274, 263), (263, 274, 271, 259), (316, 283, 285, 318), (318, 285, 286, 317), (317, 286, 284, 315), (320, 287, 289, 322), (322, 289, 290, 321), (321, 290, 288, 319), (324, 291, 293, 326), (326, 293, 294, 325), (325, 294, 292, 323), (328, 295, 297, 330), (330, 297, 298, 329), (329, 298, 296, 327), (283, 300, 302, 285), (285, 302, 301, 286), (286, 301, 299, 284), (287, 304, 306, 289), (289, 306, 305, 290), (290, 305, 303, 288), (291, 308, 310, 293), (293, 310, 309, 294), (294, 309, 307, 292), (295, 312, 314, 297), (297, 314, 313, 298), (298, 313, 311, 296), (200, 316, 318, 205), (205, 318, 317, 209), (209, 317, 315, 201), (199, 320, 322, 202), (202, 322, 321, 206), (206, 321, 319, 200), (211, 324, 326, 214), (214, 326, 325, 218), (218, 325, 323, 212), (249, 328, 330, 256), (256, 330, 329, 251), (251, 329, 327, 247), (188, 201, 315, 284, 299, 213, 224)])
me_cube.polygons.foreach_set('use_smooth', [0, 0, 0, 1, 0, 0, 1, 0, 1, 1, 1, 1, 0, 0, 1, 0, 0, 0, 1, 1, 0, 1, 0, 0, 0, 0, 1, 1, 1, 0, 1, 1, 1, 1, 1, 1, 1, 1, 1, 0, 0, 1, 0, 1, 0, 1, 0, 1, 0, 1, 1, 1, 1, 1, 0, 1, 0, 1, 1, 0, 0, 0, 1, 1, 1, 0, 0, 0, 0, 0, 0, 0, 0, 0, 1, 0, 0, 1, 0, 0, 1, 0, 0, 1, 0, 0, 1, 0, 0, 1, 0, 0, 1, 0, 0, 1, 0, 0, 1, 0, 0, 1, 0, 0, 1, 0, 0, 1, 0, 0, 1, 0, 0, 1, 0, 0, 1, 0, 0, 1, 0, 0, 1, 0, 0, 1, 0, 0, 1, 1, 1, 0, 1, 1, 0, 1, 1, 0, 1, 1, 0, 1, 1, 0, 1, 1, 0, 1, 1, 0, 1, 1, 0, 1, 1, 0, 1, 1, 0, 0, 0, 0, 0, 0, 0, 0, 1, 1, 1, 1, 1, 1, 1, 1, 1, 1, 1, 1, 1, 1, 1, 1, 1, 1, 1, 1, 1, 1, 1, 1, 1, 1, 1, 1, 1, 1, 1, 1, 1, 1, 1, 1, 1, 1, 1, 1, 1, 1, 1, 1, 1, 1, 1, 1, 1, 1, 1, 1, 1, 1, 1, 1, 1, 1, 1, 1, 1, 1, 1, 1, 1, 1, 1, 1, 1, 1, 1, 1, 1, 1, 1, 1, 1, 1, 1, 1, 1, 1, 1, 1, 1, 1, 1, 1, 1, 1, 1, 1, 1, 1, 1, 1, 1, 1, 1, 1, 1, 1, 1, 1, 1, 1, 1, 1, 1, 1, 1, 1, 1, 1, 1, 1, 1, 1, 1, 1, 1, 1, 1, 1, 1, 1, 1, 1, 0])
me_cube.materials.append(mat_material_002)
me_cube.use_remesh_preserve_volume = False
me_cube.use_remesh_preserve_attributes = False
me_cube.use_mirror_vertex_groups = False
me_cube.update()

# ---- objects
ob_sun = bpy.data.objects.new('Sun', light_sun)
ob_torus = bpy.data.objects.new('Torus', me_torus)
ob_cube = bpy.data.objects.new('Cube', me_cube)
ob_camera = bpy.data.objects.new('Camera', cam_camera)

# ---- transforms, parenting, visibility, modifiers, constraints
ob_sun.location = (-6.762, 3.906, 5.005)
ob_sun.rotation_euler = (0.0, -0.9206, -0.5131)
ob_sun.lineart.crease_threshold = 0.0
ob_torus.location = (0.03228, -0.01207, 2.587)
ob_torus.rotation_euler = (1.571, -0.0, 0.0)
ob_torus.scale = (0.8657, 0.8657, 0.8657)
ob_torus.lineart.crease_threshold = 0.0
ob_cube.location = (0.0, 0.0, 0.0)
ob_cube.scale = (1.327, -0.3257, 1.327)
ob_cube.lock_rotations_4d = False
ob_cube.empty_display_type = 'ARROWS'
ob_cube.lineart.crease_threshold = 0.0
_m = ob_cube.modifiers.new('ParticleSystem 1', 'PARTICLE_SYSTEM')
ob_camera.location = (-8.832, 10.47, 4.522)
ob_camera.rotation_euler = (1.312, 0.0115, 3.799)
ob_camera.lock_rotations_4d = False
ob_camera.empty_display_type = 'ARROWS'
ob_camera.color = (0.0, 0.0, 0.0, 0.0)
ob_camera.display_type = 'WIRE'
ob_camera.lineart.crease_threshold = 0.0

# ---- collection membership
col_collection_1.objects.link(ob_sun)
col_collection_1.objects.link(ob_torus)
col_collection_1.objects.link(ob_cube)
col_collection_1.objects.link(ob_camera)

# ---- scene / render settings (as saved in the file)
scene.camera = ob_camera
scene.frame_start = 1; scene.frame_end = 250; scene.frame_set(0)
scene.render.engine = 'BLENDER_EEVEE_NEXT'
scene.render.resolution_percentage = 50
scene.render.dither_intensity = 0.0
scene.cycles.use_denoising = False
scene.cycles.samples = 10
scene.cycles.sampling_pattern = 'TABULATED_SOBOL'
scene.cycles.light_sampling_threshold = 0.0
scene.cycles.use_adaptive_sampling = False
scene.cycles.use_light_tree = False
scene.cycles.blur_glossy = 0.0
scene.cycles.pixel_filter_type = 'GAUSSIAN'
scene.cycles.sample_clamp_indirect = 0.0
scene.view_settings.view_transform = 'Standard'
bpy.context.view_layer.update()
